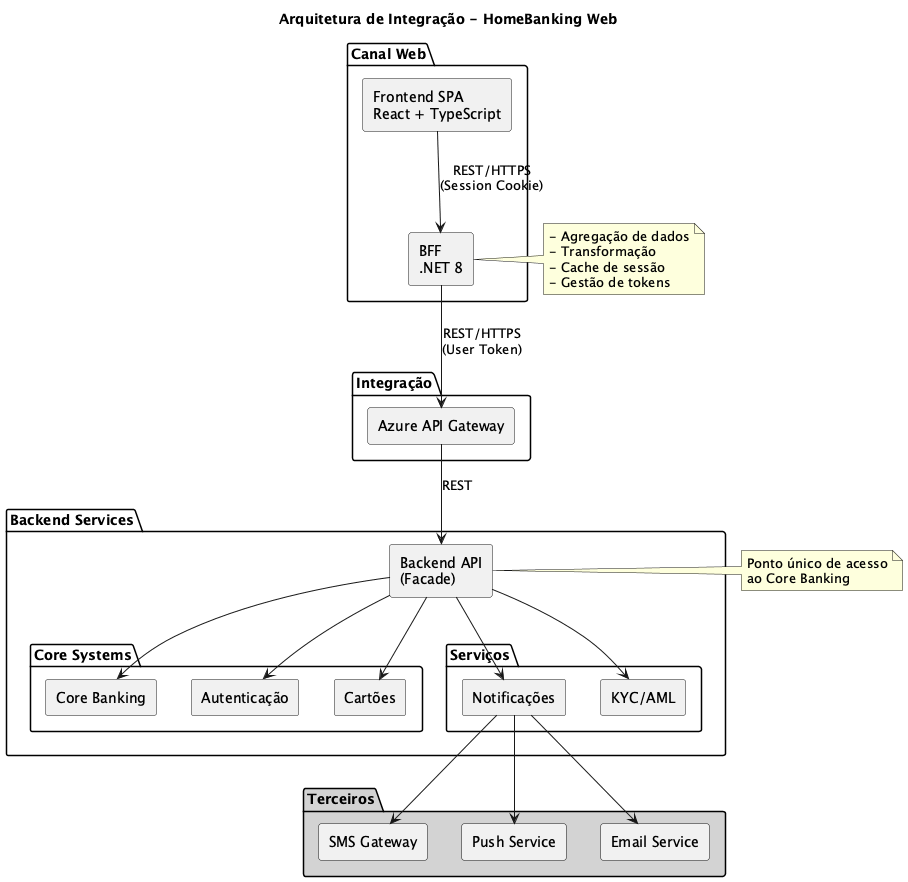

The diagram above was rendered by PlantUML. Its source (embedded in the PNG):
@startuml
skinparam componentStyle rectangle
skinparam backgroundColor white

title Arquitetura de Integração - HomeBanking Web

package "Canal Web" {
  [Frontend SPA\nReact + TypeScript] as FE
  [BFF\n.NET 8] as BFF
}

package "Integração" {
  [Azure API Gateway] as GW
}

package "Backend Services" {
  [Backend API\n(Facade)] as FACADE

  package "Core Systems" {
    [Core Banking] as CB
    [Autenticação] as AUTH
    [Cartões] as CARDS
  }

  package "Serviços" {
    [Notificações] as NOTIF
    [KYC/AML] as KYC
  }
}

package "Terceiros" #LightGray {
  [SMS Gateway] as SMS
  [Push Service] as PUSH
  [Email Service] as EMAIL
}

FE --> BFF : REST/HTTPS\n(Session Cookie)
BFF --> GW : REST/HTTPS\n(User Token)
GW --> FACADE : REST
FACADE --> CB
FACADE --> AUTH
FACADE --> CARDS
FACADE --> NOTIF
FACADE --> KYC
NOTIF --> SMS
NOTIF --> PUSH
NOTIF --> EMAIL

note right of FACADE
  Ponto único de acesso
  ao Core Banking
end note

note right of BFF
  - Agregação de dados
  - Transformação
  - Cache de sessão
  - Gestão de tokens
end note

@enduml